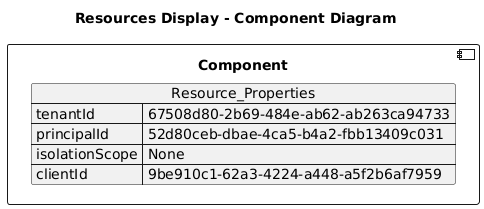

The diagram above was rendered by PlantUML. Its source (embedded in the PNG):
@startuml

title Resources Display - Component Diagram

component Component {

json  Resource_Properties {
  "tenantId": "67508d80-2b69-484e-ab62-ab263ca94733",
  "principalId": "52d80ceb-dbae-4ca5-b4a2-fbb13409c031",
  "isolationScope": "None",
  "clientId": "9be910c1-62a3-4224-a448-a5f2b6af7959"
}
}
@enduml